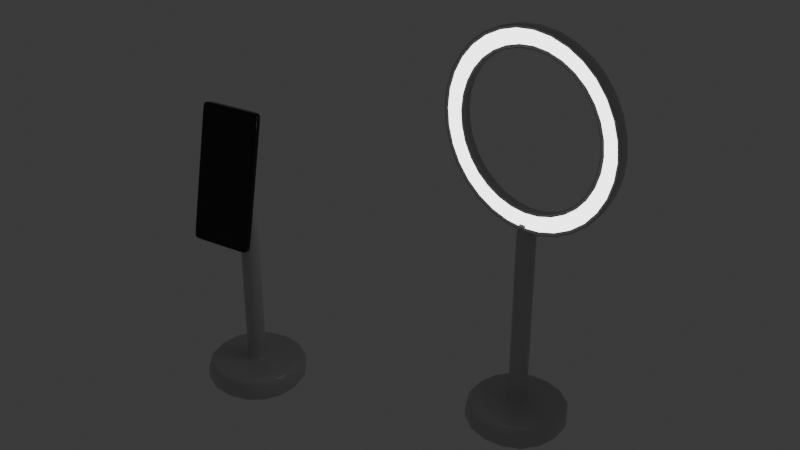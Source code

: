 # Source: social_media_setup.blend  (saved by Blender 4.1.24; exported with 4.5.12 LTS)
import bpy
from mathutils import Matrix  # noqa: F401  (used for matrix-valued properties, if any)

bpy.ops.wm.read_factory_settings(use_empty=True)
scene = bpy.context.scene
scene.name = 'Scene'

# ---- collections
col_collection = bpy.data.collections.new('Collection'); scene.collection.children.link(col_collection)

# ---- materials (node trees are filled in below, after node groups)
mat_stand = bpy.data.materials.new('Stand')
mat_stand.use_transparent_shadow = False
mat_phone = bpy.data.materials.new('Phone')
mat_phone.use_transparent_shadow = False
mat_light = bpy.data.materials.new('Light')
mat_light.use_transparent_shadow = False

# ---- material node trees
mat_stand.use_nodes = True; mat_stand.node_tree.nodes.clear()
_N = mat_stand.node_tree.nodes; _L = mat_stand.node_tree.links
n0 = _N.new('ShaderNodeBsdfPrincipled'); n0.name = 'Principled BSDF'; n0.location = (10, 300)
n0.inputs[0].default_value = (0.5495, 0.5495, 0.5495, 1.0)
n0.inputs[2].default_value = 0.2383
n1 = _N.new('ShaderNodeOutputMaterial'); n1.name = 'Material Output'; n1.location = (300, 300)
_L.new(n0.outputs[0], n1.inputs[0])
n1.is_active_output = True
mat_phone.use_nodes = True; mat_phone.node_tree.nodes.clear()
_N = mat_phone.node_tree.nodes; _L = mat_phone.node_tree.links
n0 = _N.new('ShaderNodeBsdfPrincipled'); n0.name = 'Principled BSDF'; n0.location = (10, 300)
n0.inputs[0].default_value = (0.007136, 0.007136, 0.007136, 1.0)
n0.inputs[2].default_value = 0.06995
n1 = _N.new('ShaderNodeOutputMaterial'); n1.name = 'Material Output'; n1.location = (300, 300)
_L.new(n0.outputs[0], n1.inputs[0])
n1.is_active_output = True
mat_light.use_nodes = True; mat_light.node_tree.nodes.clear()
_N = mat_light.node_tree.nodes; _L = mat_light.node_tree.links
n0 = _N.new('ShaderNodeBsdfPrincipled'); n0.name = 'Principled BSDF'; n0.location = (10, 300)
n0.inputs[0].default_value = (1.0, 1.0, 1.0, 1.0)
n0.inputs[28].default_value = 3.5
n1 = _N.new('ShaderNodeOutputMaterial'); n1.name = 'Material Output'; n1.location = (300, 300)
_L.new(n0.outputs[0], n1.inputs[0])
n1.is_active_output = True

# ---- world
world_world = bpy.data.worlds.new('World'); scene.world = world_world
world_world.use_nodes = True; world_world.node_tree.nodes.clear()
_N = world_world.node_tree.nodes; _L = world_world.node_tree.links
n0 = _N.new('ShaderNodeOutputWorld'); n0.name = 'World Output'; n0.location = (300, 300)
n1 = _N.new('ShaderNodeBackground'); n1.name = 'Background'; n1.location = (10, 300)
n1.inputs[0].default_value = (0.05088, 0.05088, 0.05088, 1.0)
_L.new(n1.outputs[0], n0.inputs[0])
n0.is_active_output = True
world_world.color = (0.05088, 0.05088, 0.05088)
world_world.use_sun_shadow = False
world_world.sun_shadow_jitter_overblur = 0.0

# ---- meshes
me_cube_001 = bpy.data.meshes.new('Cube.001')
me_cube_001.from_pydata([(-0.7561, -0.213, 1.199), (-0.7561, -0.213, 1.299), (-0.8057, 0.1634, 1.199), (-0.8057, 0.1634, 1.299), (-0.3797, -0.1634, 1.199), (-0.3797, -0.1634, 1.299), (-0.4293, 0.213, 1.199), (-0.4293, 0.213, 1.299), (-0.7561, -0.213, 1.237), (-0.8057, 0.1634, 1.237), (-0.4293, 0.213, 1.237), (-0.3797, -0.1634, 1.237), (-0.7284, -0.177, 1.299), (-0.7697, 0.1358, 1.299), (-0.4157, -0.1358, 1.299), (-0.4569, 0.177, 1.299), (-0.6227, -0.03918, 1.299), (-0.6319, 0.03005, 1.299), (-0.5535, -0.03005, 1.299), (-0.5626, 0.03918, 1.299), (-0.6227, -0.03918, 1.299), (-0.6319, 0.03005, 1.299), (-0.5535, -0.03005, 1.299), (-0.5626, 0.03918, 1.299), (-0.6227, -0.03918, 1.87), (-0.6319, 0.03005, 1.87), (-0.5535, -0.03005, 1.87), (-0.5626, 0.03918, 1.87), (-0.625, -0.0223, 1.967), (-0.6296, 0.01317, 2.027), (-0.5557, -0.01317, 1.967), (-0.5604, 0.0223, 2.027), (-0.6243, -0.09318, 1.98), (-0.6278, -0.06662, 2.062), (-0.538, -0.08182, 1.98), (-0.5415, -0.05525, 2.062), (-0.7729, -0.1502, 1.845), (-0.7836, -0.06917, 2.233), (-0.3797, -0.0983, 1.845), (-0.3903, -0.01731, 2.233), (-0.6843, -0.166, 1.826), (-0.6974, -0.06674, 2.29), (-0.6872, -0.1442, 1.821), (-0.7003, -0.04494, 2.285), (-0.461, -0.1366, 1.826), (-0.4741, -0.03731, 2.29), (-0.4639, -0.1148, 1.821), (-0.477, -0.01551, 2.285), (-0.6867, -0.1474, 1.822), (-0.6847, -0.1629, 1.826), (-0.6978, -0.06356, 2.289), (-0.6998, -0.04813, 2.286), (-0.4614, -0.1334, 1.826), (-0.4635, -0.118, 1.822), (-0.4766, -0.01869, 2.286), (-0.4745, -0.03412, 2.289), (-0.6849, -0.1614, 1.848), (-0.6968, -0.07142, 2.268), (-0.6996, -0.04962, 2.263), (-0.6878, -0.1396, 1.843), (-0.4764, -0.02018, 2.263), (-0.4645, -0.1101, 1.843), (-0.4735, -0.04199, 2.268), (-0.4616, -0.1319, 1.848), (-0.476, -0.02337, 2.264), (-0.4641, -0.1133, 1.844), (-0.4739, -0.0388, 2.267), (-0.4621, -0.1287, 1.847), (-0.6972, -0.06824, 2.267), (-0.6853, -0.1582, 1.847), (-0.6992, -0.05281, 2.264), (-0.6874, -0.1427, 1.844), (-0.494, -0.1188, 1.821), (-0.6571, -0.1403, 1.821), (-0.6702, -0.04098, 2.285), (-0.507, -0.01947, 2.285), (-0.6542, -0.1621, 1.826), (-0.4911, -0.1406, 1.826), (-0.5042, -0.04127, 2.29), (-0.6673, -0.06278, 2.29), (-0.6698, -0.04416, 2.286), (-0.5066, -0.02265, 2.286), (-0.6677, -0.0596, 2.289), (-0.5046, -0.03808, 2.289), (-0.4935, -0.1219, 1.822), (-0.6567, -0.1435, 1.822), (-0.4915, -0.1374, 1.826), (-0.6547, -0.1589, 1.826), (-0.4917, -0.1359, 1.848), (-0.6549, -0.1574, 1.848), (-0.5036, -0.04595, 2.268), (-0.6667, -0.06746, 2.268), (-0.6577, -0.1356, 1.843), (-0.4946, -0.1141, 1.843), (-0.6696, -0.04566, 2.263), (-0.5064, -0.02415, 2.263), (0.09324, 0.2115, 1.199), (0.09324, 0.2115, 1.299), (0.1245, 0.5899, 1.199), (0.1245, 0.5899, 1.299), (0.4716, 0.1802, 1.199), (0.4716, 0.1802, 1.299), (0.5029, 0.5586, 1.199), (0.5029, 0.5586, 1.299), (0.09324, 0.2115, 1.237), (0.1245, 0.5899, 1.237), (0.5029, 0.5586, 1.237), (0.4716, 0.1802, 1.237), (0.1279, 0.2409, 1.299), (0.1539, 0.5552, 1.299), (0.4423, 0.2149, 1.299), (0.4683, 0.5292, 1.299), (0.2604, 0.3531, 1.299), (0.2662, 0.4227, 1.299), (0.33, 0.3474, 1.299), (0.3358, 0.417, 1.299), (0.2604, 0.3531, 1.299), (0.2662, 0.4227, 1.299), (0.33, 0.3474, 1.299), (0.3358, 0.417, 1.299), (0.2604, 0.3531, 1.99), (0.2662, 0.4227, 1.99), (0.33, 0.3474, 1.99), (0.3358, 0.417, 1.99), (0.3358, 0.417, 1.99), (0.33, 0.3474, 1.99), (0.2662, 0.4227, 1.99), (0.2604, 0.3531, 1.99), (0.3028, 0.4242, 1.932), (0.04064, 0.4424, 2.04), (-0.06795, 0.4499, 2.303), (0.04064, 0.4424, 2.566), (0.3028, 0.4242, 2.675), (0.565, 0.4061, 2.566), (0.6736, 0.3986, 2.303), (0.565, 0.4061, 2.04), (0.2973, 0.3453, 1.932), (0.03518, 0.3635, 2.04), (-0.07341, 0.371, 2.303), (0.03518, 0.3635, 2.566), (0.2973, 0.3453, 2.675), (0.5595, 0.3272, 2.566), (0.6681, 0.3196, 2.303), (0.5595, 0.3272, 2.04), (0.3022, 0.4156, 2.013), (0.09771, 0.4297, 2.098), (0.01301, 0.4356, 2.303), (0.09771, 0.4297, 2.508), (0.3022, 0.4156, 2.593), (0.5067, 0.4014, 2.508), (0.5914, 0.3955, 2.303), (0.5067, 0.4014, 2.098), (0.2979, 0.354, 2.013), (0.09345, 0.3681, 2.098), (0.008745, 0.374, 2.303), (0.09345, 0.3681, 2.508), (0.2979, 0.354, 2.593), (0.5024, 0.3398, 2.508), (0.5871, 0.334, 2.303), (0.5024, 0.3398, 2.098), (0.2983, 0.359, 1.932), (0.03613, 0.3772, 2.04), (-0.07246, 0.3847, 2.303), (0.03613, 0.3772, 2.566), (0.2983, 0.359, 2.675), (0.5604, 0.3409, 2.566), (0.669, 0.3333, 2.303), (0.5604, 0.3409, 2.04), (0.2989, 0.3677, 2.013), (0.0944, 0.3818, 2.098), (0.009694, 0.3877, 2.303), (0.0944, 0.3818, 2.508), (0.2989, 0.3677, 2.593), (0.5034, 0.3535, 2.508), (0.5881, 0.3477, 2.303), (0.5034, 0.3535, 2.098)], [], [(8, 1, 3, 9), (9, 3, 7, 10), (10, 7, 5, 11), (11, 5, 1, 8), (2, 6, 4, 0), (7, 3, 13, 15), (4, 11, 8, 0), (6, 10, 11, 4), (2, 9, 10, 6), (0, 8, 9, 2), (12, 14, 18, 16), (5, 7, 15, 14), (3, 1, 12, 13), (1, 5, 14, 12), (18, 19, 23, 22), (15, 13, 17, 19), (14, 15, 19, 18), (13, 12, 16, 17), (22, 23, 27, 26), (17, 16, 20, 21), (16, 18, 22, 20), (19, 17, 21, 23), (24, 26, 30, 28), (21, 20, 24, 25), (20, 22, 26, 24), (23, 21, 25, 27), (28, 30, 34, 32), (27, 25, 29, 31), (26, 27, 31, 30), (25, 24, 28, 29), (35, 33, 37, 39), (31, 29, 33, 35), (30, 31, 35, 34), (29, 28, 32, 33), (39, 37, 36, 38), (34, 35, 39, 38), (33, 32, 36, 37), (32, 34, 38, 36), (70, 51, 43, 58), (95, 75, 47, 60), (66, 55, 45, 62), (91, 79, 41, 57), (86, 52, 44, 77), (82, 50, 41, 79), (74, 43, 51, 80), (80, 51, 50, 82), (72, 46, 53, 84), (84, 53, 52, 86), (60, 47, 54, 64), (64, 54, 55, 66), (57, 41, 50, 68), (68, 50, 51, 70), (49, 69, 71, 48), (69, 68, 70, 71), (40, 56, 69, 49), (56, 57, 68, 69), (53, 65, 67, 52), (65, 64, 66, 67), (46, 61, 65, 53), (61, 60, 64, 65), (76, 89, 56, 40), (89, 91, 57, 56), (52, 67, 63, 44), (67, 66, 62, 63), (72, 93, 61, 46), (93, 95, 60, 61), (48, 71, 59, 42), (71, 70, 58, 59), (59, 58, 94, 92), (92, 94, 95, 93), (42, 59, 92, 73), (73, 92, 93, 72), (63, 62, 90, 88), (88, 90, 91, 89), (44, 63, 88, 77), (77, 88, 89, 76), (48, 85, 87, 49), (85, 84, 86, 87), (42, 73, 85, 48), (73, 72, 84, 85), (54, 81, 83, 55), (81, 80, 82, 83), (47, 75, 81, 54), (75, 74, 80, 81), (55, 83, 78, 45), (83, 82, 79, 78), (49, 87, 76, 40), (87, 86, 77, 76), (62, 45, 78, 90), (90, 78, 79, 91), (58, 43, 74, 94), (94, 74, 75, 95), (104, 97, 99, 105), (105, 99, 103, 106), (106, 103, 101, 107), (107, 101, 97, 104), (98, 102, 100, 96), (103, 99, 109, 111), (100, 107, 104, 96), (102, 106, 107, 100), (98, 105, 106, 102), (96, 104, 105, 98), (108, 110, 114, 112), (101, 103, 111, 110), (99, 97, 108, 109), (97, 101, 110, 108), (114, 115, 119, 118), (111, 109, 113, 115), (110, 111, 115, 114), (109, 108, 112, 113), (118, 119, 123, 122), (113, 112, 116, 117), (112, 114, 118, 116), (115, 113, 117, 119), (120, 122, 125, 127), (117, 116, 120, 121), (116, 118, 122, 120), (119, 117, 121, 123), (121, 120, 127, 126), (122, 123, 124, 125), (123, 121, 126, 124), (124, 126, 127, 125), (129, 137, 136, 128), (128, 136, 143, 135), (134, 142, 141, 133), (132, 140, 139, 131), (130, 138, 137, 129), (135, 143, 142, 134), (133, 141, 140, 132), (131, 139, 138, 130), (145, 144, 152, 153), (144, 151, 159, 152), (150, 149, 157, 158), (148, 147, 155, 156), (146, 145, 153, 154), (151, 150, 158, 159), (149, 148, 156, 157), (147, 146, 154, 155), (157, 156, 172, 173), (134, 133, 149, 150), (141, 142, 166, 165), (135, 134, 150, 151), (156, 155, 171, 172), (128, 135, 151, 144), (129, 128, 144, 145), (140, 141, 165, 164), (155, 154, 170, 171), (130, 129, 145, 146), (139, 140, 164, 163), (131, 130, 146, 147), (154, 153, 169, 170), (132, 131, 147, 148), (138, 139, 163, 162), (133, 132, 148, 149), (164, 165, 173, 172), (165, 166, 174, 173), (166, 167, 175, 174), (167, 160, 168, 175), (160, 161, 169, 168), (161, 162, 170, 169), (162, 163, 171, 170), (163, 164, 172, 171), (142, 143, 167, 166), (158, 157, 173, 174), (143, 136, 160, 167), (136, 137, 161, 160), (159, 158, 174, 175), (137, 138, 162, 161), (152, 159, 175, 168), (153, 152, 168, 169)])
me_cube_001.polygons.foreach_set('use_smooth', [True] * 170)
me_cube_001.polygons.foreach_set('material_index', [0, 0, 0, 0, 0, 0, 0, 0, 0, 0, 0, 0, 0, 0, 0, 0, 0, 0, 0, 0, 0, 0, 0, 0, 0, 0, 0, 0, 0, 0, 0, 0, 0, 0, 0, 0, 0, 0, 1, 1, 1, 1, 1, 1, 1, 1, 1, 1, 1, 1, 1, 1, 1, 1, 1, 1, 1, 1, 1, 1, 1, 1, 1, 1, 1, 1, 1, 1, 1, 1, 1, 1, 1, 1, 1, 1, 1, 1, 1, 1, 1, 1, 1, 1, 1, 1, 1, 1, 1, 1, 1, 1, 0, 0, 0, 0, 0, 0, 0, 0, 0, 0, 0, 0, 0, 0, 0, 0, 0, 0, 0, 0, 0, 0, 0, 0, 0, 0, 0, 0, 0, 0, 0, 0, 0, 0, 0, 0, 0, 0, 0, 0, 0, 0, 0, 0, 0, 0, 0, 0, 0, 0, 0, 0, 0, 0, 0, 0, 0, 0, 0, 0, 0, 0, 2, 2, 2, 2, 2, 2, 2, 2, 0, 0, 0, 0, 0, 0, 0, 0])
_uv = me_cube_001.uv_layers.new(name='UVMap')
_uv.uv.foreach_set('vector', [0.4, 0.0, 0.625, 0.0, 0.625, 0.25, 0.4, 0.25, 0.4, 0.25, 0.625, 0.25, 0.625, 0.5, 0.4, 0.5, 0.4, 0.5, 0.625, 0.5, 0.625, 0.75, 0.4, 0.75, 0.4, 0.75, 0.625, 0.75, 0.625, 1.0, 0.4, 1.0, 0.125, 0.5, 0.375, 0.5, 0.375, 0.75, 0.125, 0.75, 0.625, 0.5, 0.625, 0.25, 0.625, 0.25, 0.625, 0.5, 0.375, 0.75, 0.4, 0.75, 0.4, 1.0, 0.375, 1.0, 0.375, 0.5, 0.4, 0.5, 0.4, 0.75, 0.375, 0.75, 0.375, 0.25, 0.4, 0.25, 0.4, 0.5, 0.375, 0.5, 0.375, 0.0, 0.4, 0.0, 0.4, 0.25, 0.375, 0.25, 0.625, 1.0, 0.625, 0.75, 0.625, 0.75, 0.625, 1.0, 0.625, 0.75, 0.625, 0.5, 0.625, 0.5, 0.625, 0.75, 0.625, 0.25, 0.625, 0.0, 0.625, 0.0, 0.625, 0.25, 0.625, 1.0, 0.625, 0.75, 0.625, 0.75, 0.625, 1.0, 0.625, 0.75, 0.625, 0.5, 0.625, 0.5, 0.625, 0.75, 0.625, 0.5, 0.625, 0.25, 0.625, 0.25, 0.625, 0.5, 0.625, 0.75, 0.625, 0.5, 0.625, 0.5, 0.625, 0.75, 0.625, 0.25, 0.625, 0.0, 0.625, 0.0, 0.625, 0.25, 0.625, 0.75, 0.625, 0.5, 0.625, 0.5, 0.625, 0.75, 0.625, 0.25, 0.625, 0.0, 0.625, 0.0, 0.625, 0.25, 0.625, 1.0, 0.625, 0.75, 0.625, 0.75, 0.625, 1.0, 0.625, 0.5, 0.625, 0.25, 0.625, 0.25, 0.625, 0.5, 0.625, 1.0, 0.625, 0.75, 0.625, 0.75, 0.625, 1.0, 0.625, 0.25, 0.625, 0.0, 0.625, 0.0, 0.625, 0.25, 0.625, 1.0, 0.625, 0.75, 0.625, 0.75, 0.625, 1.0, 0.625, 0.5, 0.625, 0.25, 0.625, 0.25, 0.625, 0.5, 0.625, 1.0, 0.625, 0.75, 0.625, 0.75, 0.625, 1.0, 0.625, 0.5, 0.625, 0.25, 0.625, 0.25, 0.625, 0.5, 0.625, 0.75, 0.625, 0.5, 0.625, 0.5, 0.625, 0.75, 0.625, 0.25, 0.625, 0.0, 0.625, 0.0, 0.625, 0.25, 0.625, 0.5, 0.625, 0.25, 0.625, 0.25, 0.625, 0.5, 0.625, 0.5, 0.625, 0.25, 0.625, 0.25, 0.625, 0.5, 0.625, 0.75, 0.625, 0.5, 0.625, 0.5, 0.625, 0.75, 0.625, 0.25, 0.625, 0.0, 0.625, 0.0, 0.625, 0.25, 0.625, 0.5, 0.875, 0.5, 0.875, 0.75, 0.625, 0.75, 0.625, 0.75, 0.625, 0.5, 0.625, 0.5, 0.625, 0.75, 0.625, 0.25, 0.625, 0.0, 0.625, 0.0, 0.625, 0.25, 0.625, 1.0, 0.625, 0.75, 0.625, 0.75, 0.625, 1.0, 0.5417, 0.1667, 0.625, 0.1667, 0.625, 0.25, 0.5417, 0.25, 0.5417, 0.4167, 0.625, 0.4167, 0.625, 0.5, 0.5417, 0.5, 0.5417, 0.6667, 0.625, 0.6667, 0.625, 0.75, 0.5417, 0.75, 0.5417, 0.9167, 0.625, 0.9167, 0.625, 1.0, 0.5417, 1.0, 0.2917, 0.6667, 0.375, 0.6667, 0.375, 0.75, 0.2917, 0.75, 0.7917, 0.6667, 0.875, 0.6667, 0.875, 0.75, 0.7917, 0.75, 0.7917, 0.5, 0.875, 0.5, 0.875, 0.5833, 0.7917, 0.5833, 0.7917, 0.5833, 0.875, 0.5833, 0.875, 0.6667, 0.7917, 0.6667, 0.2917, 0.5, 0.375, 0.5, 0.375, 0.5833, 0.2917, 0.5833, 0.2917, 0.5833, 0.375, 0.5833, 0.375, 0.6667, 0.2917, 0.6667, 0.5417, 0.5, 0.625, 0.5, 0.625, 0.5833, 0.5417, 0.5833, 0.5417, 0.5833, 0.625, 0.5833, 0.625, 0.6667, 0.5417, 0.6667, 0.5417, 0.0, 0.625, 0.0, 0.625, 0.08333, 0.5417, 0.08333, 0.5417, 0.08333, 0.625, 0.08333, 0.625, 0.1667, 0.5417, 0.1667, 0.375, 0.08333, 0.4583, 0.08333, 0.4583, 0.1667, 0.375, 0.1667, 0.4583, 0.08333, 0.5417, 0.08333, 0.5417, 0.1667, 0.4583, 0.1667, 0.375, 0.0, 0.4583, 0.0, 0.4583, 0.08333, 0.375, 0.08333, 0.4583, 0.0, 0.5417, 0.0, 0.5417, 0.08333, 0.4583, 0.08333, 0.375, 0.5833, 0.4583, 0.5833, 0.4583, 0.6667, 0.375, 0.6667, 0.4583, 0.5833, 0.5417, 0.5833, 0.5417, 0.6667, 0.4583, 0.6667, 0.375, 0.5, 0.4583, 0.5, 0.4583, 0.5833, 0.375, 0.5833, 0.4583, 0.5, 0.5417, 0.5, 0.5417, 0.5833, 0.4583, 0.5833, 0.375, 0.9167, 0.4583, 0.9167, 0.4583, 1.0, 0.375, 1.0, 0.4583, 0.9167, 0.5417, 0.9167, 0.5417, 1.0, 0.4583, 1.0, 0.375, 0.6667, 0.4583, 0.6667, 0.4583, 0.75, 0.375, 0.75, 0.4583, 0.6667, 0.5417, 0.6667, 0.5417, 0.75, 0.4583, 0.75, 0.375, 0.4167, 0.4583, 0.4167, 0.4583, 0.5, 0.375, 0.5, 0.4583, 0.4167, 0.5417, 0.4167, 0.5417, 0.5, 0.4583, 0.5, 0.375, 0.1667, 0.4583, 0.1667, 0.4583, 0.25, 0.375, 0.25, 0.4583, 0.1667, 0.5417, 0.1667, 0.5417, 0.25, 0.4583, 0.25, 0.4583, 0.25, 0.5417, 0.25, 0.5417, 0.3333, 0.4583, 0.3333, 0.4583, 0.3333, 0.5417, 0.3333, 0.5417, 0.4167, 0.4583, 0.4167, 0.375, 0.25, 0.4583, 0.25, 0.4583, 0.3333, 0.375, 0.3333, 0.375, 0.3333, 0.4583, 0.3333, 0.4583, 0.4167, 0.375, 0.4167, 0.4583, 0.75, 0.5417, 0.75, 0.5417, 0.8333, 0.4583, 0.8333, 0.4583, 0.8333, 0.5417, 0.8333, 0.5417, 0.9167, 0.4583, 0.9167, 0.375, 0.75, 0.4583, 0.75, 0.4583, 0.8333, 0.375, 0.8333, 0.375, 0.8333, 0.4583, 0.8333, 0.4583, 0.9167, 0.375, 0.9167, 0.125, 0.5833, 0.2083, 0.5833, 0.2083, 0.6667, 0.125, 0.6667, 0.2083, 0.5833, 0.2917, 0.5833, 0.2917, 0.6667, 0.2083, 0.6667, 0.125, 0.5, 0.2083, 0.5, 0.2083, 0.5833, 0.125, 0.5833, 0.2083, 0.5, 0.2917, 0.5, 0.2917, 0.5833, 0.2083, 0.5833, 0.625, 0.5833, 0.7083, 0.5833, 0.7083, 0.6667, 0.625, 0.6667, 0.7083, 0.5833, 0.7917, 0.5833, 0.7917, 0.6667, 0.7083, 0.6667, 0.625, 0.5, 0.7083, 0.5, 0.7083, 0.5833, 0.625, 0.5833, 0.7083, 0.5, 0.7917, 0.5, 0.7917, 0.5833, 0.7083, 0.5833, 0.625, 0.6667, 0.7083, 0.6667, 0.7083, 0.75, 0.625, 0.75, 0.7083, 0.6667, 0.7917, 0.6667, 0.7917, 0.75, 0.7083, 0.75, 0.125, 0.6667, 0.2083, 0.6667, 0.2083, 0.75, 0.125, 0.75, 0.2083, 0.6667, 0.2917, 0.6667, 0.2917, 0.75, 0.2083, 0.75, 0.5417, 0.75, 0.625, 0.75, 0.625, 0.8333, 0.5417, 0.8333, 0.5417, 0.8333, 0.625, 0.8333, 0.625, 0.9167, 0.5417, 0.9167, 0.5417, 0.25, 0.625, 0.25, 0.625, 0.3333, 0.5417, 0.3333, 0.5417, 0.3333, 0.625, 0.3333, 0.625, 0.4167, 0.5417, 0.4167, 0.4, 0.0, 0.625, 0.0, 0.625, 0.25, 0.4, 0.25, 0.4, 0.25, 0.625, 0.25, 0.625, 0.5, 0.4, 0.5, 0.4, 0.5, 0.625, 0.5, 0.625, 0.75, 0.4, 0.75, 0.4, 0.75, 0.625, 0.75, 0.625, 1.0, 0.4, 1.0, 0.125, 0.5, 0.375, 0.5, 0.375, 0.75, 0.125, 0.75, 0.625, 0.5, 0.625, 0.25, 0.625, 0.25, 0.625, 0.5, 0.375, 0.75, 0.4, 0.75, 0.4, 1.0, 0.375, 1.0, 0.375, 0.5, 0.4, 0.5, 0.4, 0.75, 0.375, 0.75, 0.375, 0.25, 0.4, 0.25, 0.4, 0.5, 0.375, 0.5, 0.375, 0.0, 0.4, 0.0, 0.4, 0.25, 0.375, 0.25, 0.625, 1.0, 0.625, 0.75, 0.625, 0.75, 0.625, 1.0, 0.625, 0.75, 0.625, 0.5, 0.625, 0.5, 0.625, 0.75, 0.625, 0.25, 0.625, 0.0, 0.625, 0.0, 0.625, 0.25, 0.625, 1.0, 0.625, 0.75, 0.625, 0.75, 0.625, 1.0, 0.625, 0.75, 0.625, 0.5, 0.625, 0.5, 0.625, 0.75, 0.625, 0.5, 0.625, 0.25, 0.625, 0.25, 0.625, 0.5, 0.625, 0.75, 0.625, 0.5, 0.625, 0.5, 0.625, 0.75, 0.625, 0.25, 0.625, 0.0, 0.625, 0.0, 0.625, 0.25, 0.625, 0.75, 0.625, 0.5, 0.625, 0.5, 0.625, 0.75, 0.625, 0.25, 0.625, 0.0, 0.625, 0.0, 0.625, 0.25, 0.625, 1.0, 0.625, 0.75, 0.625, 0.75, 0.625, 1.0, 0.625, 0.5, 0.625, 0.25, 0.625, 0.25, 0.625, 0.5, 0.625, 1.0, 0.625, 0.75, 0.625, 0.75, 0.625, 1.0, 0.625, 0.25, 0.625, 0.0, 0.625, 0.0, 0.625, 0.25, 0.625, 1.0, 0.625, 0.75, 0.625, 0.75, 0.625, 1.0, 0.625, 0.5, 0.625, 0.25, 0.625, 0.25, 0.625, 0.5, 0.625, 0.25, 0.625, 0.0, 0.625, 0.0, 0.625, 0.25, 0.625, 0.75, 0.625, 0.5, 0.625, 0.5, 0.625, 0.75, 0.625, 0.5, 0.625, 0.25, 0.625, 0.25, 0.625, 0.5, 0.625, 0.5, 0.625, 0.25, 0.625, 0.0, 0.625, 0.75, 0.0, 0.0, 0.0, 0.0, 0.0, 0.0, 0.0, 0.0, 0.0, 0.0, 0.0, 0.0, 0.0, 0.0, 0.0, 0.0, 0.0, 0.0, 0.0, 0.0, 0.0, 0.0, 0.0, 0.0, 0.0, 0.0, 0.0, 0.0, 0.0, 0.0, 0.0, 0.0, 0.0, 0.0, 0.0, 0.0, 0.0, 0.0, 0.0, 0.0, 0.0, 0.0, 0.0, 0.0, 0.0, 0.0, 0.0, 0.0, 0.0, 0.0, 0.0, 0.0, 0.0, 0.0, 0.0, 0.0, 0.0, 0.0, 0.0, 0.0, 0.0, 0.0, 0.0, 0.0, 0.0, 0.0, 0.0, 0.0, 0.0, 0.0, 0.0, 0.0, 0.0, 0.0, 0.0, 0.0, 0.0, 0.0, 0.0, 0.0, 0.0, 0.0, 0.0, 0.0, 0.0, 0.0, 0.0, 0.0, 0.0, 0.0, 0.0, 0.0, 0.0, 0.0, 0.0, 0.0, 0.0, 0.0, 0.0, 0.0, 0.0, 0.0, 0.0, 0.0, 0.0, 0.0, 0.0, 0.0, 0.0, 0.0, 0.0, 0.0, 0.0, 0.0, 0.0, 0.0, 0.0, 0.0, 0.0, 0.0, 0.0, 0.0, 0.0, 0.0, 0.0, 0.0, 0.0, 0.0, 0.0, 0.0, 0.0, 0.0, 0.0, 0.0, 0.0, 0.0, 0.0, 0.0, 0.0, 0.0, 0.0, 0.0, 0.0, 0.0, 0.0, 0.0, 0.0, 0.0, 0.0, 0.0, 0.0, 0.0, 0.0, 0.0, 0.0, 0.0, 0.0, 0.0, 0.0, 0.0, 0.0, 0.0, 0.0, 0.0, 0.0, 0.0, 0.0, 0.0, 0.0, 0.0, 0.0, 0.0, 0.0, 0.0, 0.0, 0.0, 0.0, 0.0, 0.0, 0.0, 0.0, 0.0, 0.0, 0.0, 0.0, 0.0, 0.0, 0.0, 0.0, 0.0, 0.0, 0.0, 0.0, 0.0, 0.0, 0.0, 0.0, 0.0, 0.0, 0.0, 0.0, 0.0, 0.0, 0.0, 0.0, 0.0, 0.0, 0.0, 0.0, 0.0, 0.0, 0.0, 0.0, 0.0, 0.0, 0.0, 0.0, 0.0, 0.0, 0.0, 0.0, 0.0, 0.0, 0.0, 0.0, 0.0, 0.0, 0.0, 0.0, 0.0, 0.0, 0.0, 0.0, 0.0, 0.0, 0.0, 0.0, 0.0, 0.0, 0.0, 0.0, 0.0, 0.0, 0.0, 0.0, 0.0, 0.0, 0.0, 0.0, 0.0, 0.0, 0.0, 0.0, 0.0, 0.0, 0.0, 0.0, 0.0, 0.0, 0.0, 0.0, 0.0, 0.0, 0.0, 0.0, 0.0, 0.0, 0.0, 0.0, 0.0, 0.0, 0.0, 0.0, 0.0, 0.0, 0.0, 0.0, 0.0, 0.0, 0.0, 0.0, 0.0, 0.0, 0.0, 0.0, 0.0, 0.0, 0.0, 0.0, 0.0, 0.0, 0.0, 0.0, 0.0, 0.0, 0.0, 0.0, 0.0, 0.0, 0.0, 0.0, 0.0, 0.0, 0.0, 0.0, 0.0, 0.0, 0.0, 0.0, 0.0, 0.0, 0.0, 0.0, 0.0, 0.0, 0.0, 0.0, 0.0, 0.0, 0.0, 0.0, 0.0, 0.0, 0.0, 0.0, 0.0, 0.0, 0.0, 0.0, 0.0, 0.0, 0.0, 0.0, 0.0, 0.0, 0.0, 0.0, 0.0, 0.0, 0.0, 0.0, 0.0, 0.0, 0.0, 0.0, 0.0, 0.0, 0.0, 0.0, 0.0, 0.0, 0.0, 0.0, 0.0, 0.0, 0.0, 0.0, 0.0, 0.0, 0.0, 0.0, 0.0, 0.0, 0.0, 0.0, 0.0, 0.0, 0.0, 0.0, 0.0, 0.0, 0.0, 0.0, 0.0, 0.0, 0.0, 0.0, 0.0, 0.0, 0.0, 0.0, 0.0, 0.0, 0.0])
me_cube_001.materials.append(mat_stand)
me_cube_001.materials.append(mat_phone)
me_cube_001.materials.append(mat_light)
me_cube_001.update()

# ---- objects
ob_cube_001 = bpy.data.objects.new('Cube.001', me_cube_001)

# ---- transforms, parenting, visibility, modifiers, constraints
ob_cube_001.location = (0.0, 0.0, 0.0)
_m = ob_cube_001.modifiers.new('Subdivision', 'SUBSURF')

# ---- collection membership
col_collection.objects.link(ob_cube_001)

# ---- scene / render settings (as saved in the file)
scene.frame_start = 1; scene.frame_end = 250; scene.frame_set(1)
scene.render.engine = 'BLENDER_EEVEE_NEXT'
scene.cycles.sampling_pattern = 'TABULATED_SOBOL'
scene.eevee.ray_tracing_options.trace_max_roughness = 0.0
bpy.context.view_layer.update()

# ---- added for rendering (the .blend has no active camera): camera
cam_auto = bpy.data.cameras.new('AutoCamera')
cam_auto.lens = 50.0
cam_auto.sensor_width = 36.0
cam_auto.clip_end = 1000.0
ob_auto_camera = bpy.data.objects.new('AutoCamera', cam_auto)
scene.collection.objects.link(ob_auto_camera)
ob_auto_camera.location = (2.00527, -2.29719, 3.59377)
ob_auto_camera.rotation_euler = (1.09748, -7.21219e-08, 0.694738)
scene.camera = ob_auto_camera
bpy.context.view_layer.update()
